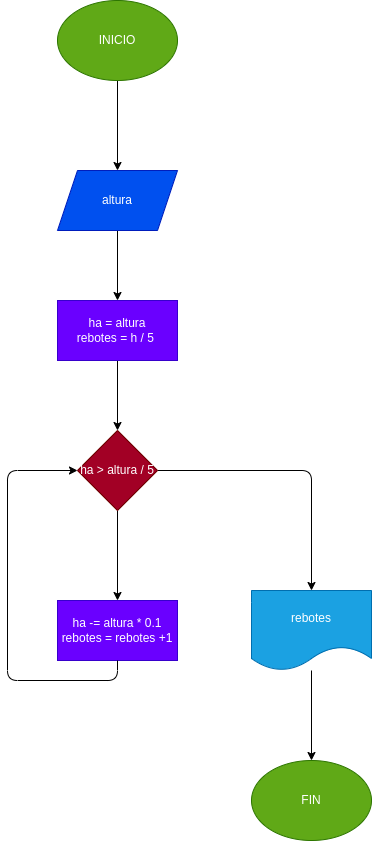

The diagram above was exported from draw.io. Its source (the exported page's mxGraphModel, read from the mxfile embedded in the PNG):
<mxGraphModel dx="576" dy="459" grid="1" gridSize="10" guides="1" tooltips="1" connect="1" arrows="1" fold="1" page="1" pageScale="1" pageWidth="827" pageHeight="1169" math="0" shadow="0">
  <root>
    <mxCell id="0" />
    <mxCell id="1" parent="0" />
    <mxCell id="4" value="" style="edgeStyle=none;html=1;" parent="1" source="2" target="3" edge="1">
      <mxGeometry relative="1" as="geometry" />
    </mxCell>
    <mxCell id="2" value="INICIO" style="ellipse;whiteSpace=wrap;html=1;fillColor=#60a917;fontColor=#ffffff;strokeColor=#2D7600;" parent="1" vertex="1">
      <mxGeometry x="220" y="60" width="120" height="80" as="geometry" />
    </mxCell>
    <mxCell id="6" value="" style="edgeStyle=none;html=1;" parent="1" source="3" edge="1">
      <mxGeometry relative="1" as="geometry">
        <mxPoint x="280" y="360" as="targetPoint" />
      </mxGeometry>
    </mxCell>
    <mxCell id="3" value="altura" style="shape=parallelogram;perimeter=parallelogramPerimeter;whiteSpace=wrap;html=1;fixedSize=1;fillColor=#0050ef;fontColor=#ffffff;strokeColor=#001DBC;" parent="1" vertex="1">
      <mxGeometry x="220" y="230" width="120" height="60" as="geometry" />
    </mxCell>
    <mxCell id="9" value="" style="edgeStyle=none;html=1;" parent="1" source="7" target="8" edge="1">
      <mxGeometry relative="1" as="geometry" />
    </mxCell>
    <mxCell id="7" value="ha = altura&lt;br&gt;rebotes = h / 5&amp;nbsp;" style="rounded=0;whiteSpace=wrap;html=1;fillColor=#6a00ff;fontColor=#ffffff;strokeColor=#3700CC;" parent="1" vertex="1">
      <mxGeometry x="220" y="360" width="120" height="60" as="geometry" />
    </mxCell>
    <mxCell id="11" value="" style="edgeStyle=none;html=1;" parent="1" source="8" target="10" edge="1">
      <mxGeometry relative="1" as="geometry" />
    </mxCell>
    <mxCell id="14" value="" style="edgeStyle=orthogonalEdgeStyle;html=1;" parent="1" source="8" target="13" edge="1">
      <mxGeometry relative="1" as="geometry" />
    </mxCell>
    <mxCell id="8" value="ha &amp;gt; altura / 5" style="rhombus;whiteSpace=wrap;html=1;rounded=0;fillColor=#a20025;fontColor=#ffffff;strokeColor=#6F0000;" parent="1" vertex="1">
      <mxGeometry x="240" y="490" width="80" height="80" as="geometry" />
    </mxCell>
    <mxCell id="10" value="ha -= altura * 0.1&lt;br&gt;rebotes = rebotes +1" style="whiteSpace=wrap;html=1;rounded=0;fillColor=#6a00ff;fontColor=#ffffff;strokeColor=#3700CC;" parent="1" vertex="1">
      <mxGeometry x="220" y="660" width="120" height="60" as="geometry" />
    </mxCell>
    <mxCell id="12" value="" style="endArrow=classic;html=1;edgeStyle=orthogonalEdgeStyle;exitX=0.5;exitY=1;exitDx=0;exitDy=0;entryX=0;entryY=0.5;entryDx=0;entryDy=0;" parent="1" source="10" target="8" edge="1">
      <mxGeometry width="50" height="50" relative="1" as="geometry">
        <mxPoint x="270" y="670" as="sourcePoint" />
        <mxPoint x="320" y="620" as="targetPoint" />
        <Array as="points">
          <mxPoint x="280" y="740" />
          <mxPoint x="170" y="740" />
          <mxPoint x="170" y="530" />
        </Array>
      </mxGeometry>
    </mxCell>
    <mxCell id="16" value="" style="edgeStyle=orthogonalEdgeStyle;html=1;" parent="1" source="13" edge="1">
      <mxGeometry relative="1" as="geometry">
        <mxPoint x="474" y="820" as="targetPoint" />
      </mxGeometry>
    </mxCell>
    <mxCell id="13" value="rebotes" style="shape=document;whiteSpace=wrap;html=1;boundedLbl=1;rounded=0;fillColor=#1ba1e2;fontColor=#ffffff;strokeColor=#006EAF;" parent="1" vertex="1">
      <mxGeometry x="414" y="650" width="120" height="80" as="geometry" />
    </mxCell>
    <mxCell id="17" value="FIN" style="ellipse;whiteSpace=wrap;html=1;fillColor=#60a917;fontColor=#ffffff;strokeColor=#2D7600;" parent="1" vertex="1">
      <mxGeometry x="414" y="820" width="120" height="80" as="geometry" />
    </mxCell>
  </root>
</mxGraphModel>